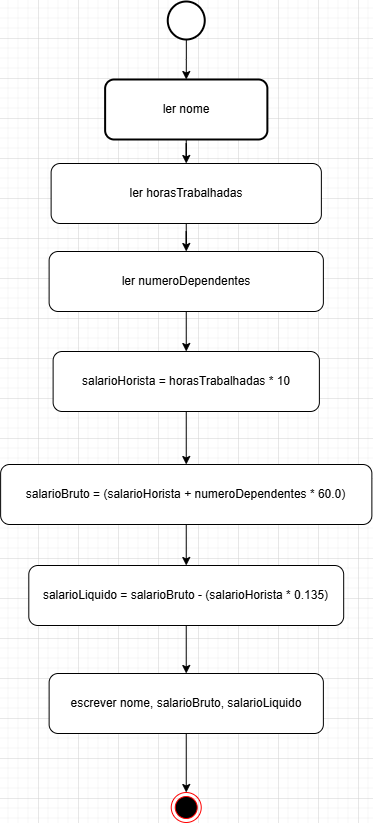

The diagram above was exported from draw.io. Its source (the exported page's mxGraphModel, read from the mxfile embedded in the PNG):
<mxGraphModel dx="1359" dy="1444" grid="0" gridSize="10" guides="1" tooltips="1" connect="1" arrows="1" fold="1" page="0" pageScale="1" pageWidth="827" pageHeight="1169" math="0" shadow="0">
  <root>
    <mxCell id="0" />
    <mxCell id="1" parent="0" />
    <mxCell id="EtkHjp3XJPRd84VN3BDG-1" value="" style="ellipse;html=1;shape=endState;fillColor=#000000;strokeColor=#ff0000;" parent="1" vertex="1">
      <mxGeometry x="-507.26" y="314" width="30" height="30" as="geometry" />
    </mxCell>
    <mxCell id="2cssKMYCMasDaVaMZWzE-39" value="" style="edgeStyle=orthogonalEdgeStyle;rounded=0;orthogonalLoop=1;jettySize=auto;html=1;" edge="1" parent="1" source="EtkHjp3XJPRd84VN3BDG-2" target="2cssKMYCMasDaVaMZWzE-38">
      <mxGeometry relative="1" as="geometry" />
    </mxCell>
    <mxCell id="EtkHjp3XJPRd84VN3BDG-2" value="" style="strokeWidth=2;html=1;shape=mxgraph.flowchart.start_2;whiteSpace=wrap;" parent="1" vertex="1">
      <mxGeometry x="-510.75" y="-477" width="37" height="38" as="geometry" />
    </mxCell>
    <mxCell id="2cssKMYCMasDaVaMZWzE-34" value="" style="edgeStyle=orthogonalEdgeStyle;rounded=0;orthogonalLoop=1;jettySize=auto;html=1;" edge="1" parent="1" source="2cssKMYCMasDaVaMZWzE-31" target="2cssKMYCMasDaVaMZWzE-33">
      <mxGeometry relative="1" as="geometry" />
    </mxCell>
    <mxCell id="2cssKMYCMasDaVaMZWzE-31" value="ler horasTrabalhadas" style="whiteSpace=wrap;html=1;rounded=1;" vertex="1" parent="1">
      <mxGeometry x="-627.38" y="-315" width="270.25" height="60" as="geometry" />
    </mxCell>
    <mxCell id="2cssKMYCMasDaVaMZWzE-44" value="" style="edgeStyle=orthogonalEdgeStyle;rounded=0;orthogonalLoop=1;jettySize=auto;html=1;" edge="1" parent="1" source="2cssKMYCMasDaVaMZWzE-33" target="2cssKMYCMasDaVaMZWzE-43">
      <mxGeometry relative="1" as="geometry" />
    </mxCell>
    <mxCell id="2cssKMYCMasDaVaMZWzE-33" value="ler numeroDependentes" style="whiteSpace=wrap;html=1;rounded=1;" vertex="1" parent="1">
      <mxGeometry x="-629.38" y="-227" width="274.26" height="60" as="geometry" />
    </mxCell>
    <mxCell id="2cssKMYCMasDaVaMZWzE-40" value="" style="edgeStyle=orthogonalEdgeStyle;rounded=0;orthogonalLoop=1;jettySize=auto;html=1;" edge="1" parent="1" source="2cssKMYCMasDaVaMZWzE-38" target="2cssKMYCMasDaVaMZWzE-31">
      <mxGeometry relative="1" as="geometry" />
    </mxCell>
    <mxCell id="2cssKMYCMasDaVaMZWzE-38" value="ler nome" style="rounded=1;whiteSpace=wrap;html=1;strokeWidth=2;" vertex="1" parent="1">
      <mxGeometry x="-573.38" y="-399" width="162.25" height="60" as="geometry" />
    </mxCell>
    <mxCell id="2cssKMYCMasDaVaMZWzE-46" value="" style="edgeStyle=orthogonalEdgeStyle;rounded=0;orthogonalLoop=1;jettySize=auto;html=1;" edge="1" parent="1" source="2cssKMYCMasDaVaMZWzE-43" target="2cssKMYCMasDaVaMZWzE-45">
      <mxGeometry relative="1" as="geometry" />
    </mxCell>
    <mxCell id="2cssKMYCMasDaVaMZWzE-43" value="salarioHorista = horasTrabalhadas * 10" style="whiteSpace=wrap;html=1;rounded=1;" vertex="1" parent="1">
      <mxGeometry x="-625.38" y="-127" width="266.26" height="60" as="geometry" />
    </mxCell>
    <mxCell id="2cssKMYCMasDaVaMZWzE-48" value="" style="edgeStyle=orthogonalEdgeStyle;rounded=0;orthogonalLoop=1;jettySize=auto;html=1;" edge="1" parent="1" source="2cssKMYCMasDaVaMZWzE-45" target="2cssKMYCMasDaVaMZWzE-47">
      <mxGeometry relative="1" as="geometry" />
    </mxCell>
    <mxCell id="2cssKMYCMasDaVaMZWzE-45" value="salarioBruto = (salarioHorista + numeroDependentes * 60.0)" style="whiteSpace=wrap;html=1;rounded=1;" vertex="1" parent="1">
      <mxGeometry x="-677.88" y="-14" width="371.25" height="60" as="geometry" />
    </mxCell>
    <mxCell id="2cssKMYCMasDaVaMZWzE-50" value="" style="edgeStyle=orthogonalEdgeStyle;rounded=0;orthogonalLoop=1;jettySize=auto;html=1;" edge="1" parent="1" source="2cssKMYCMasDaVaMZWzE-47" target="2cssKMYCMasDaVaMZWzE-49">
      <mxGeometry relative="1" as="geometry" />
    </mxCell>
    <mxCell id="2cssKMYCMasDaVaMZWzE-47" value="salarioLiquido = salarioBruto - (salarioHorista * 0.135)" style="whiteSpace=wrap;html=1;rounded=1;" vertex="1" parent="1">
      <mxGeometry x="-649.7" y="87" width="314.88" height="60" as="geometry" />
    </mxCell>
    <mxCell id="2cssKMYCMasDaVaMZWzE-51" value="" style="edgeStyle=orthogonalEdgeStyle;rounded=0;orthogonalLoop=1;jettySize=auto;html=1;" edge="1" parent="1" source="2cssKMYCMasDaVaMZWzE-49" target="EtkHjp3XJPRd84VN3BDG-1">
      <mxGeometry relative="1" as="geometry" />
    </mxCell>
    <mxCell id="2cssKMYCMasDaVaMZWzE-49" value="escrever nome, salarioBruto, salarioLiquido" style="whiteSpace=wrap;html=1;rounded=1;" vertex="1" parent="1">
      <mxGeometry x="-629.37" y="195" width="274.25" height="60" as="geometry" />
    </mxCell>
  </root>
</mxGraphModel>